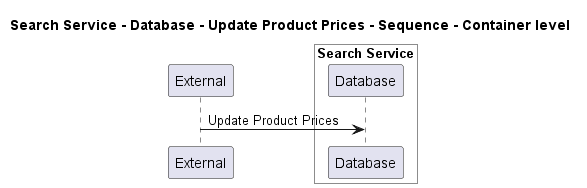

The diagram above was rendered by PlantUML. Its source (embedded in the PNG):
@startuml
!pragma layout smetana

title Search Service - Database - Update Product Prices - Sequence - Container level

participant "External" as C4InterFlow.SoftwareSystems.ExternalSystem

box "Search Service" #White
    participant "Database" as ECommercePlatform.SoftwareSystems.SearchService.Containers.Database
end box


C4InterFlow.SoftwareSystems.ExternalSystem -> ECommercePlatform.SoftwareSystems.SearchService.Containers.Database : Update Product Prices


@enduml